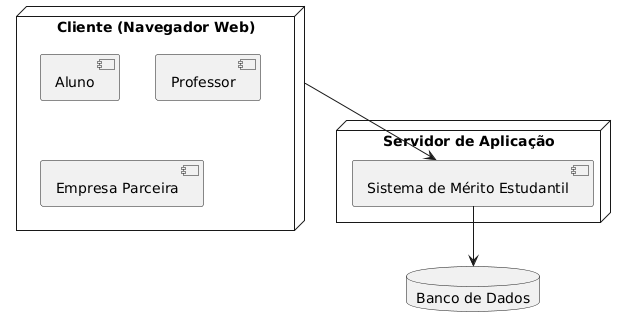

The diagram above was rendered by PlantUML. Its source (embedded in the PNG):
@startuml
!define RECTANGLE class

node "Cliente (Navegador Web)" {
  [Aluno]
  [Professor]
  [Empresa Parceira]
}

node "Servidor de Aplicação" {
  [Sistema de Mérito Estudantil]
}

database "Banco de Dados"

[Cliente (Navegador Web)] --> [Sistema de Mérito Estudantil]
[Sistema de Mérito Estudantil] --> [Banco de Dados]
@enduml